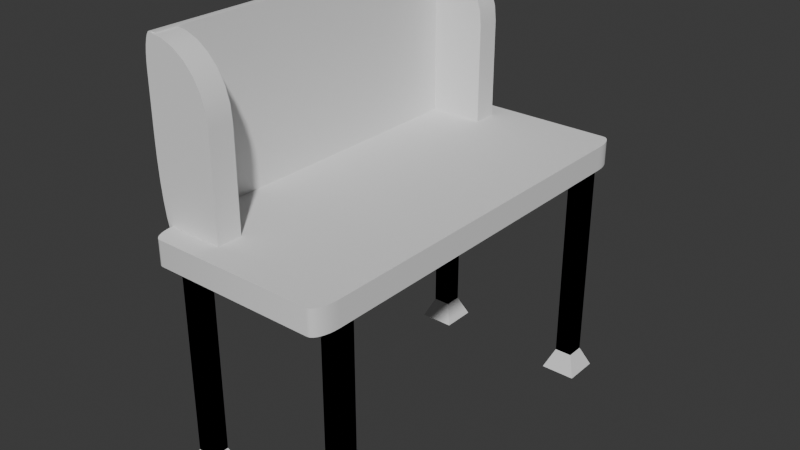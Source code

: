# Source: work_bench_.blend  (saved by Blender 4.1.23; exported with 4.5.12 LTS)
import bpy
from mathutils import Matrix  # noqa: F401  (used for matrix-valued properties, if any)

bpy.ops.wm.read_factory_settings(use_empty=True)
scene = bpy.context.scene
scene.name = 'Scene'

# ---- collections
col_collection = bpy.data.collections.new('Collection'); scene.collection.children.link(col_collection)

# ---- world
world_world = bpy.data.worlds.new('World'); scene.world = world_world
world_world.use_nodes = True; world_world.node_tree.nodes.clear()
_N = world_world.node_tree.nodes; _L = world_world.node_tree.links
n0 = _N.new('ShaderNodeOutputWorld'); n0.name = 'World Output'; n0.location = (300, 300)
n1 = _N.new('ShaderNodeBackground'); n1.name = 'Background'; n1.location = (10, 300)
n1.inputs[0].default_value = (0.05088, 0.05088, 0.05088, 1.0)
_L.new(n1.outputs[0], n0.inputs[0])
n0.is_active_output = True
world_world.color = (0.05088, 0.05088, 0.05088)
world_world.use_sun_shadow = False
world_world.sun_shadow_jitter_overblur = 0.0

# ---- meshes
me_cube_001 = bpy.data.meshes.new('Cube.001')
me_cube_001.from_pydata([(-1.0, -1.0, -1.0), (-1.0, -1.0, 1.0), (-1.0, 1.0, -1.0), (-1.0, 1.0, 1.0), (1.0, -1.0, -1.0), (1.0, -1.0, 1.0), (1.0, 1.0, -1.0), (1.0, 1.0, 1.0), (18.98, -1.0, -1.0), (18.98, -1.0, 1.0), (18.98, 1.0, -1.0), (18.98, 1.0, 1.0), (16.98, -1.0, -1.0), (16.98, -1.0, 1.0), (16.98, 1.0, -1.0), (16.98, 1.0, 1.0), (-1.0, 40.11, -1.0), (-1.0, 40.11, 1.0), (-1.0, 38.11, -1.0), (-1.0, 38.11, 1.0), (1.0, 40.11, -1.0), (1.0, 40.11, 1.0), (1.0, 38.11, -1.0), (1.0, 38.11, 1.0), (18.98, 40.11, -1.0), (18.98, 40.11, 1.0), (18.98, 38.11, -1.0), (18.98, 38.11, 1.0), (16.98, 40.11, -1.0), (16.98, 40.11, 1.0), (16.98, 38.11, -1.0), (16.98, 38.11, 1.0), (-1.0, -1.0, 1.0), (-1.0, -1.0, -1.0), (-1.0, 1.0, 1.0), (-1.0, 1.0, -1.0), (1.0, -1.0, 1.0), (1.0, -1.0, -1.0), (1.0, 1.0, 1.0), (1.0, 1.0, -1.0), (18.98, -1.0, 1.0), (18.98, -1.0, -1.0), (18.98, 1.0, 1.0), (18.98, 1.0, -1.0), (16.98, -1.0, 1.0), (16.98, -1.0, -1.0), (16.98, 1.0, 1.0), (16.98, 1.0, -1.0), (-1.0, 40.11, 1.0), (-1.0, 40.11, -1.0), (-1.0, 38.11, 1.0), (-1.0, 38.11, -1.0), (1.0, 40.11, 1.0), (1.0, 40.11, -1.0), (1.0, 38.11, 1.0), (1.0, 38.11, -1.0), (18.98, 40.11, 1.0), (18.98, 40.11, -1.0), (18.98, 38.11, 1.0), (18.98, 38.11, -1.0), (16.98, 40.11, 1.0), (16.98, 40.11, -1.0), (16.98, 38.11, 1.0), (16.98, 38.11, -1.0), (15.99, 37.12, -1.0), (16.99, 38.12, -0.8262), (15.99, 41.12, -1.0), (16.99, 40.12, -0.8262), (19.99, 37.12, -1.0), (18.99, 38.12, -0.8262), (19.99, 41.12, -1.0), (18.99, 40.12, -0.8262), (1.99, 37.12, -1.0), (0.9896, 38.12, -0.8262), (1.99, 41.12, -1.0), (0.9896, 40.12, -0.8262), (-2.01, 37.12, -1.0), (-1.01, 38.12, -0.8262), (-2.01, 41.12, -1.0), (-1.01, 40.12, -0.8262), (15.99, 1.997, -1.0), (16.99, 0.9966, -0.8262), (15.99, -2.003, -1.0), (16.99, -1.003, -0.8262), (19.99, 1.997, -1.0), (18.99, 0.9966, -0.8262), (19.99, -2.003, -1.0), (18.99, -1.003, -0.8262), (1.99, 1.997, -1.0), (0.9896, 0.9966, -0.8262), (1.99, -2.003, -1.0), (0.9896, -1.003, -0.8262), (-2.01, 1.997, -1.0), (-1.01, 0.9966, -0.8262), (-2.01, -2.003, -1.0), (-1.01, -1.003, -0.8262)], [], [(0, 1, 3, 2), (2, 3, 7, 6), (6, 7, 5, 4), (4, 5, 1, 0), (2, 6, 4, 0), (7, 3, 1, 5), (8, 10, 11, 9), (10, 14, 15, 11), (14, 12, 13, 15), (12, 8, 9, 13), (10, 8, 12, 14), (15, 13, 9, 11), (16, 18, 19, 17), (18, 22, 23, 19), (22, 20, 21, 23), (20, 16, 17, 21), (18, 16, 20, 22), (23, 21, 17, 19), (24, 25, 27, 26), (26, 27, 31, 30), (30, 31, 29, 28), (28, 29, 25, 24), (26, 30, 28, 24), (31, 27, 25, 29), (32, 34, 35, 33), (34, 38, 39, 35), (38, 36, 37, 39), (36, 32, 33, 37), (34, 32, 36, 38), (39, 37, 33, 35), (40, 41, 43, 42), (42, 43, 47, 46), (46, 47, 45, 44), (44, 45, 41, 40), (42, 46, 44, 40), (47, 43, 41, 45), (48, 49, 51, 50), (50, 51, 55, 54), (54, 55, 53, 52), (52, 53, 49, 48), (50, 54, 52, 48), (55, 51, 49, 53), (56, 58, 59, 57), (58, 62, 63, 59), (62, 60, 61, 63), (60, 56, 57, 61), (58, 56, 60, 62), (63, 61, 57, 59), (64, 65, 67, 66), (66, 67, 71, 70), (70, 71, 69, 68), (68, 69, 65, 64), (66, 70, 68, 64), (71, 67, 65, 69), (72, 74, 75, 73), (74, 78, 79, 75), (78, 76, 77, 79), (76, 72, 73, 77), (74, 72, 76, 78), (79, 77, 73, 75), (80, 82, 83, 81), (82, 86, 87, 83), (86, 84, 85, 87), (84, 80, 81, 85), (82, 80, 84, 86), (87, 85, 81, 83), (88, 89, 91, 90), (90, 91, 95, 94), (94, 95, 93, 92), (92, 93, 89, 88), (90, 94, 92, 88), (95, 91, 89, 93)])
_uv = me_cube_001.uv_layers.new(name='UVMap')
_uv.uv.foreach_set('vector', [0.375, 0.0, 0.625, 0.0, 0.625, 0.25, 0.375, 0.25, 0.375, 0.25, 0.625, 0.25, 0.625, 0.5, 0.375, 0.5, 0.375, 0.5, 0.625, 0.5, 0.625, 0.75, 0.375, 0.75, 0.375, 0.75, 0.625, 0.75, 0.625, 1.0, 0.375, 1.0, 0.125, 0.5, 0.375, 0.5, 0.375, 0.75, 0.125, 0.75, 0.625, 0.5, 0.875, 0.5, 0.875, 0.75, 0.625, 0.75, 0.375, 0.0, 0.375, 0.25, 0.625, 0.25, 0.625, 0.0, 0.375, 0.25, 0.375, 0.5, 0.625, 0.5, 0.625, 0.25, 0.375, 0.5, 0.375, 0.75, 0.625, 0.75, 0.625, 0.5, 0.375, 0.75, 0.375, 1.0, 0.625, 1.0, 0.625, 0.75, 0.125, 0.5, 0.125, 0.75, 0.375, 0.75, 0.375, 0.5, 0.625, 0.5, 0.625, 0.75, 0.875, 0.75, 0.875, 0.5, 0.375, 0.0, 0.375, 0.25, 0.625, 0.25, 0.625, 0.0, 0.375, 0.25, 0.375, 0.5, 0.625, 0.5, 0.625, 0.25, 0.375, 0.5, 0.375, 0.75, 0.625, 0.75, 0.625, 0.5, 0.375, 0.75, 0.375, 1.0, 0.625, 1.0, 0.625, 0.75, 0.125, 0.5, 0.125, 0.75, 0.375, 0.75, 0.375, 0.5, 0.625, 0.5, 0.625, 0.75, 0.875, 0.75, 0.875, 0.5, 0.375, 0.0, 0.625, 0.0, 0.625, 0.25, 0.375, 0.25, 0.375, 0.25, 0.625, 0.25, 0.625, 0.5, 0.375, 0.5, 0.375, 0.5, 0.625, 0.5, 0.625, 0.75, 0.375, 0.75, 0.375, 0.75, 0.625, 0.75, 0.625, 1.0, 0.375, 1.0, 0.125, 0.5, 0.375, 0.5, 0.375, 0.75, 0.125, 0.75, 0.625, 0.5, 0.875, 0.5, 0.875, 0.75, 0.625, 0.75, 0.375, 0.0, 0.375, 0.25, 0.625, 0.25, 0.625, 0.0, 0.375, 0.25, 0.375, 0.5, 0.625, 0.5, 0.625, 0.25, 0.375, 0.5, 0.375, 0.75, 0.625, 0.75, 0.625, 0.5, 0.375, 0.75, 0.375, 1.0, 0.625, 1.0, 0.625, 0.75, 0.125, 0.5, 0.125, 0.75, 0.375, 0.75, 0.375, 0.5, 0.625, 0.5, 0.625, 0.75, 0.875, 0.75, 0.875, 0.5, 0.375, 0.0, 0.625, 0.0, 0.625, 0.25, 0.375, 0.25, 0.375, 0.25, 0.625, 0.25, 0.625, 0.5, 0.375, 0.5, 0.375, 0.5, 0.625, 0.5, 0.625, 0.75, 0.375, 0.75, 0.375, 0.75, 0.625, 0.75, 0.625, 1.0, 0.375, 1.0, 0.125, 0.5, 0.375, 0.5, 0.375, 0.75, 0.125, 0.75, 0.625, 0.5, 0.875, 0.5, 0.875, 0.75, 0.625, 0.75, 0.375, 0.0, 0.625, 0.0, 0.625, 0.25, 0.375, 0.25, 0.375, 0.25, 0.625, 0.25, 0.625, 0.5, 0.375, 0.5, 0.375, 0.5, 0.625, 0.5, 0.625, 0.75, 0.375, 0.75, 0.375, 0.75, 0.625, 0.75, 0.625, 1.0, 0.375, 1.0, 0.125, 0.5, 0.375, 0.5, 0.375, 0.75, 0.125, 0.75, 0.625, 0.5, 0.875, 0.5, 0.875, 0.75, 0.625, 0.75, 0.375, 0.0, 0.375, 0.25, 0.625, 0.25, 0.625, 0.0, 0.375, 0.25, 0.375, 0.5, 0.625, 0.5, 0.625, 0.25, 0.375, 0.5, 0.375, 0.75, 0.625, 0.75, 0.625, 0.5, 0.375, 0.75, 0.375, 1.0, 0.625, 1.0, 0.625, 0.75, 0.125, 0.5, 0.125, 0.75, 0.375, 0.75, 0.375, 0.5, 0.625, 0.5, 0.625, 0.75, 0.875, 0.75, 0.875, 0.5, 0.375, 0.0, 0.625, 0.0, 0.625, 0.25, 0.375, 0.25, 0.375, 0.25, 0.625, 0.25, 0.625, 0.5, 0.375, 0.5, 0.375, 0.5, 0.625, 0.5, 0.625, 0.75, 0.375, 0.75, 0.375, 0.75, 0.625, 0.75, 0.625, 1.0, 0.375, 1.0, 0.125, 0.5, 0.375, 0.5, 0.375, 0.75, 0.125, 0.75, 0.625, 0.5, 0.875, 0.5, 0.875, 0.75, 0.625, 0.75, 0.375, 0.0, 0.375, 0.25, 0.625, 0.25, 0.625, 0.0, 0.375, 0.25, 0.375, 0.5, 0.625, 0.5, 0.625, 0.25, 0.375, 0.5, 0.375, 0.75, 0.625, 0.75, 0.625, 0.5, 0.375, 0.75, 0.375, 1.0, 0.625, 1.0, 0.625, 0.75, 0.125, 0.5, 0.125, 0.75, 0.375, 0.75, 0.375, 0.5, 0.625, 0.5, 0.625, 0.75, 0.875, 0.75, 0.875, 0.5, 0.375, 0.0, 0.375, 0.25, 0.625, 0.25, 0.625, 0.0, 0.375, 0.25, 0.375, 0.5, 0.625, 0.5, 0.625, 0.25, 0.375, 0.5, 0.375, 0.75, 0.625, 0.75, 0.625, 0.5, 0.375, 0.75, 0.375, 1.0, 0.625, 1.0, 0.625, 0.75, 0.125, 0.5, 0.125, 0.75, 0.375, 0.75, 0.375, 0.5, 0.625, 0.5, 0.625, 0.75, 0.875, 0.75, 0.875, 0.5, 0.375, 0.0, 0.625, 0.0, 0.625, 0.25, 0.375, 0.25, 0.375, 0.25, 0.625, 0.25, 0.625, 0.5, 0.375, 0.5, 0.375, 0.5, 0.625, 0.5, 0.625, 0.75, 0.375, 0.75, 0.375, 0.75, 0.625, 0.75, 0.625, 1.0, 0.375, 1.0, 0.125, 0.5, 0.375, 0.5, 0.375, 0.75, 0.125, 0.75, 0.625, 0.5, 0.875, 0.5, 0.875, 0.75, 0.625, 0.75])
me_cube_001.update()
me_cube_002 = bpy.data.meshes.new('Cube.002')
me_cube_002.from_pydata([(-0.885, -1.0, -1.0), (-1.0, -0.885, -1.0), (-0.9106, -0.9971, -1.0), (-0.9349, -0.9886, -1.0), (-0.9567, -0.9749, -1.0), (-0.9749, -0.9567, -1.0), (-0.9886, -0.9349, -1.0), (-0.9971, -0.9106, -1.0), (-1.0, -0.885, 1.0), (-0.885, -1.0, 1.0), (-0.9971, -0.9106, 1.0), (-0.9886, -0.9349, 1.0), (-0.9749, -0.9567, 1.0), (-0.9567, -0.9749, 1.0), (-0.9349, -0.9886, 1.0), (-0.9106, -0.9971, 1.0), (-1.0, 0.885, -1.0), (-0.885, 1.0, -1.0), (-0.9971, 0.9106, -1.0), (-0.9886, 0.9349, -1.0), (-0.9749, 0.9567, -1.0), (-0.9567, 0.9749, -1.0), (-0.9349, 0.9886, -1.0), (-0.9106, 0.9971, -1.0), (-0.885, 1.0, 1.0), (-1.0, 0.885, 1.0), (-0.9106, 0.9971, 1.0), (-0.9349, 0.9886, 1.0), (-0.9567, 0.9749, 1.0), (-0.9749, 0.9567, 1.0), (-0.9886, 0.9349, 1.0), (-0.9971, 0.9106, 1.0), (1.0, -0.885, -1.0), (0.885, -1.0, -1.0), (0.9971, -0.9106, -1.0), (0.9886, -0.9349, -1.0), (0.9749, -0.9567, -1.0), (0.9567, -0.9749, -1.0), (0.9349, -0.9886, -1.0), (0.9106, -0.9971, -1.0), (0.885, -1.0, 1.0), (1.0, -0.885, 1.0), (0.9106, -0.9971, 1.0), (0.9349, -0.9886, 1.0), (0.9567, -0.9749, 1.0), (0.9749, -0.9567, 1.0), (0.9886, -0.9349, 1.0), (0.9971, -0.9106, 1.0), (0.885, 1.0, -1.0), (1.0, 0.885, -1.0), (0.9106, 0.9971, -1.0), (0.9349, 0.9886, -1.0), (0.9567, 0.9749, -1.0), (0.9749, 0.9567, -1.0), (0.9886, 0.9349, -1.0), (0.9971, 0.9106, -1.0), (1.0, 0.885, 1.0), (0.885, 1.0, 1.0), (0.9971, 0.9106, 1.0), (0.9886, 0.9349, 1.0), (0.9749, 0.9567, 1.0), (0.9567, 0.9749, 1.0), (0.9349, 0.9886, 1.0), (0.9106, 0.9971, 1.0)], [], [(33, 40, 9, 0), (49, 56, 41, 32), (56, 58, 59, 60, 61, 62, 63, 57, 24, 26, 27, 28, 29, 30, 31, 25, 8, 10, 11, 12, 13, 14, 15, 9, 40, 42, 43, 44, 45, 46, 47, 41), (1, 8, 25, 16), (17, 24, 57, 48), (0, 9, 15, 2), (2, 15, 14, 3), (3, 14, 13, 4), (4, 13, 12, 5), (5, 12, 11, 6), (6, 11, 10, 7), (7, 10, 8, 1), (24, 17, 23, 26), (26, 23, 22, 27), (27, 22, 21, 28), (28, 21, 20, 29), (29, 20, 19, 30), (30, 19, 18, 31), (31, 18, 16, 25), (56, 49, 55, 58), (58, 55, 54, 59), (59, 54, 53, 60), (60, 53, 52, 61), (61, 52, 51, 62), (62, 51, 50, 63), (63, 50, 48, 57), (40, 33, 39, 42), (42, 39, 38, 43), (43, 38, 37, 44), (44, 37, 36, 45), (45, 36, 35, 46), (46, 35, 34, 47), (47, 34, 32, 41), (16, 18, 19, 20, 21, 22, 23, 17, 48, 50, 51, 52, 53, 54, 55, 49, 32, 34, 35, 36, 37, 38, 39, 33, 0, 2, 3, 4, 5, 6, 7, 1)])
me_cube_002.polygons.foreach_set('use_smooth', [True] * 34)
_k = set([(0, 2), (0, 33), (1, 7), (1, 16), (2, 3), (3, 4), (4, 5), (5, 6), (6, 7), (8, 10), (8, 25), (9, 15), (9, 40), (10, 11), (11, 12), (12, 13), (13, 14), (14, 15), (16, 18), (17, 23), (17, 48), (18, 19), (19, 20), (20, 21), (21, 22), (22, 23), (24, 26), (24, 57), (25, 31), (26, 27), (27, 28), (28, 29), (29, 30), (30, 31), (32, 34), (32, 49), (33, 39), (34, 35), (35, 36), (36, 37), (37, 38), (38, 39), (40, 42), (41, 47), (41, 56), (42, 43), (43, 44), (44, 45), (45, 46), (46, 47), (48, 50), (49, 55), (50, 51), (51, 52), (52, 53), (53, 54), (54, 55), (56, 58), (57, 63), (58, 59), (59, 60), (60, 61), (61, 62), (62, 63)])
me_cube_002.attributes.new('sharp_edge', 'BOOLEAN', 'EDGE').data.foreach_set('value', [ (min(e.vertices), max(e.vertices)) in _k for e in me_cube_002.edges])
_uv = me_cube_002.uv_layers.new(name='UVMap')
_uv.uv.foreach_set('vector', [0.375, 0.7644, 0.625, 0.7644, 0.625, 0.9856, 0.375, 0.9856, 0.375, 0.5144, 0.625, 0.5144, 0.625, 0.7356, 0.375, 0.7356, 0.625, 0.5144, 0.6254, 0.5112, 0.6264, 0.5081, 0.6281, 0.5054, 0.6304, 0.5031, 0.6331, 0.5014, 0.6362, 0.5004, 0.6394, 0.5, 0.8606, 0.5, 0.8638, 0.5004, 0.8669, 0.5014, 0.8696, 0.5031, 0.8719, 0.5054, 0.8736, 0.5081, 0.8746, 0.5112, 0.875, 0.5144, 0.875, 0.7356, 0.8746, 0.7388, 0.8736, 0.7419, 0.8719, 0.7446, 0.8696, 0.7469, 0.8669, 0.7486, 0.8638, 0.7496, 0.8606, 0.75, 0.6394, 0.75, 0.6362, 0.7496, 0.6331, 0.7486, 0.6304, 0.7469, 0.6281, 0.7446, 0.6264, 0.7419, 0.6254, 0.7388, 0.625, 0.7356, 0.375, 0.01437, 0.625, 0.01437, 0.625, 0.2356, 0.375, 0.2356, 0.375, 0.2644, 0.625, 0.2644, 0.625, 0.4856, 0.375, 0.4856, 0.375, 0.9856, 0.625, 0.9856, 0.625, 0.9888, 0.375, 0.9888, 0.375, 0.9888, 0.625, 0.9888, 0.625, 0.9919, 0.375, 0.9919, 0.375, 0.9919, 0.625, 0.9919, 0.625, 1.0, 0.375, 1.0, 0.375, 0.0, 0.625, 0.0, 0.625, 0.005411, 0.375, 0.005411, 0.375, 0.005411, 0.625, 0.005411, 0.625, 0.008136, 0.375, 0.008136, 0.375, 0.008136, 0.625, 0.008136, 0.625, 0.01117, 0.375, 0.01117, 0.375, 0.01117, 0.625, 0.01117, 0.625, 0.01437, 0.375, 0.01437, 0.625, 0.2644, 0.375, 0.2644, 0.375, 0.2612, 0.625, 0.2612, 0.625, 0.2612, 0.375, 0.2612, 0.375, 0.2581, 0.625, 0.2581, 0.625, 0.2581, 0.375, 0.2581, 0.375, 0.2554, 0.625, 0.2554, 0.625, 0.2554, 0.375, 0.2554, 0.375, 0.2446, 0.625, 0.2446, 0.625, 0.2446, 0.375, 0.2446, 0.375, 0.2419, 0.625, 0.2419, 0.625, 0.2419, 0.375, 0.2419, 0.375, 0.2388, 0.625, 0.2388, 0.625, 0.2388, 0.375, 0.2388, 0.375, 0.2356, 0.625, 0.2356, 0.625, 0.5144, 0.375, 0.5144, 0.375, 0.5112, 0.625, 0.5112, 0.625, 0.5112, 0.375, 0.5112, 0.375, 0.5081, 0.625, 0.5081, 0.625, 0.5081, 0.375, 0.5081, 0.375, 0.5054, 0.625, 0.5054, 0.625, 0.5054, 0.375, 0.5054, 0.375, 0.4946, 0.625, 0.4946, 0.625, 0.4946, 0.375, 0.4946, 0.375, 0.4919, 0.625, 0.4919, 0.625, 0.4919, 0.375, 0.4919, 0.375, 0.4888, 0.625, 0.4888, 0.625, 0.4888, 0.375, 0.4888, 0.375, 0.4856, 0.625, 0.4856, 0.625, 0.7644, 0.375, 0.7644, 0.375, 0.7612, 0.625, 0.7612, 0.625, 0.7612, 0.375, 0.7612, 0.375, 0.7581, 0.625, 0.7581, 0.625, 0.7581, 0.375, 0.7581, 0.375, 0.7554, 0.625, 0.7554, 0.625, 0.7554, 0.375, 0.7554, 0.375, 0.7446, 0.625, 0.7446, 0.625, 0.7446, 0.375, 0.7446, 0.375, 0.7419, 0.625, 0.7419, 0.625, 0.7419, 0.375, 0.7419, 0.375, 0.7388, 0.625, 0.7388, 0.625, 0.7388, 0.375, 0.7388, 0.375, 0.7356, 0.625, 0.7356, 0.125, 0.5144, 0.1254, 0.5112, 0.1264, 0.5081, 0.1281, 0.5054, 0.1304, 0.5031, 0.1331, 0.5014, 0.1362, 0.5004, 0.1394, 0.5, 0.3606, 0.5, 0.3638, 0.5004, 0.3669, 0.5014, 0.3696, 0.5031, 0.3719, 0.5054, 0.3736, 0.5081, 0.3746, 0.5112, 0.375, 0.5144, 0.375, 0.7356, 0.3746, 0.7388, 0.3736, 0.7419, 0.3719, 0.7446, 0.3696, 0.7469, 0.3669, 0.7486, 0.3638, 0.7496, 0.3606, 0.75, 0.1394, 0.75, 0.1362, 0.7496, 0.1331, 0.7486, 0.1304, 0.7469, 0.1281, 0.7446, 0.1264, 0.7419, 0.1254, 0.7388, 0.125, 0.7356])
me_cube_002.update()
me_cube_004 = bpy.data.meshes.new('Cube.004')
me_cube_004.from_pydata([(1.0, -1.0, -1.0), (1.0, -1.0, 5.049), (1.0, 1.0, -1.0), (1.0, 1.0, 5.049), (-1.0, -1.0, 2.109), (1.0, -1.0, -1.0), (-0.9499, -1.0, 1.418), (-0.8019, -1.0, 0.7603), (-0.5637, -1.0, 0.1708), (-0.247, -1.0, -0.3216), (0.1322, -1.0, -0.6921), (0.555, -1.0, -0.922), (1.0, 1.0, -1.0), (-1.0, 1.0, 2.109), (0.555, 1.0, -0.922), (0.1322, 1.0, -0.6921), (-0.247, 1.0, -0.3216), (-0.5637, 1.0, 0.1708), (-0.8019, 1.0, 0.7603), (-0.9499, 1.0, 1.418), (0.08563, -1.0, 5.049), (-1.0, -1.0, 3.964), (-0.1559, -1.0, 5.022), (-0.3854, -1.0, 4.942), (-0.5912, -1.0, 4.812), (-0.7632, -1.0, 4.64), (-0.8925, -1.0, 4.435), (-0.9728, -1.0, 4.205), (-1.0, 1.0, 3.964), (0.08563, 1.0, 5.049), (-0.9728, 1.0, 4.205), (-0.8925, 1.0, 4.435), (-0.7632, 1.0, 4.64), (-0.5912, 1.0, 4.812), (-0.3854, 1.0, 4.942), (-0.1559, 1.0, 5.022)], [], [(4, 21, 28, 13), (2, 3, 1, 0), (12, 14, 15, 16, 17, 18, 19, 13, 28, 30, 31, 32, 33, 34, 35, 29, 3, 2), (0, 1, 20, 22, 23, 24, 25, 26, 27, 21, 4, 6, 7, 8, 9, 10, 11, 5), (12, 5, 11, 14), (14, 11, 10, 15), (15, 10, 9, 16), (16, 9, 8, 17), (17, 8, 7, 18), (18, 7, 6, 19), (19, 6, 4, 13), (12, 2, 0, 5), (20, 29, 35, 22), (22, 35, 34, 23), (23, 34, 33, 24), (24, 33, 32, 25), (25, 32, 31, 26), (26, 31, 30, 27), (27, 30, 28, 21), (3, 29, 20, 1)])
me_cube_004.polygons.foreach_set('use_smooth', [True] * 20)
_k = set([(0, 1), (0, 2), (0, 5), (1, 3), (1, 20), (2, 3), (2, 12), (3, 29), (4, 6), (4, 21), (5, 11), (5, 12), (6, 7), (7, 8), (8, 9), (9, 10), (10, 11), (12, 14), (13, 19), (13, 28), (14, 15), (15, 16), (16, 17), (17, 18), (18, 19), (20, 22), (21, 27), (22, 23), (23, 24), (24, 25), (25, 26), (26, 27), (28, 30), (29, 35), (30, 31), (31, 32), (32, 33), (33, 34), (34, 35)])
me_cube_004.attributes.new('sharp_edge', 'BOOLEAN', 'EDGE').data.foreach_set('value', [ (min(e.vertices), max(e.vertices)) in _k for e in me_cube_004.edges])
_uv = me_cube_004.uv_layers.new(name='UVMap')
_uv.uv.foreach_set('vector', [0.5035, 0.0, 0.5801, 0.0, 0.5801, 0.25, 0.5035, 0.25, 0.375, 0.5, 0.625, 0.5, 0.625, 0.75, 0.375, 0.75, 0.375, 0.5, 0.3782, 0.4444, 0.3877, 0.3915, 0.403, 0.3441, 0.4234, 0.3045, 0.4478, 0.2748, 0.4749, 0.2563, 0.5035, 0.25, 0.5801, 0.25, 0.5901, 0.2534, 0.5996, 0.2634, 0.6081, 0.2796, 0.6152, 0.3011, 0.6206, 0.3268, 0.6239, 0.3555, 0.625, 0.3857, 0.625, 0.5, 0.375, 0.5, 0.375, 0.75, 0.625, 0.75, 0.625, 0.8643, 0.6239, 0.8945, 0.6206, 0.9232, 0.6152, 0.9489, 0.6081, 0.9704, 0.5996, 0.9866, 0.5901, 0.9966, 0.5801, 1.0, 0.5035, 1.0, 0.4749, 0.9937, 0.4478, 0.9752, 0.4234, 0.9455, 0.403, 0.9059, 0.3877, 0.8585, 0.3782, 0.8056, 0.375, 0.75, 0.375, 0.5, 0.375, 0.75, 0.3194, 0.75, 0.3194, 0.5, 0.3194, 0.5, 0.3194, 0.75, 0.2665, 0.75, 0.2665, 0.5, 0.2665, 0.5, 0.2665, 0.75, 0.2191, 0.75, 0.2191, 0.5, 0.2191, 0.5, 0.2191, 0.75, 0.125, 0.75, 0.125, 0.5, 0.375, 0.25, 0.375, 0.0, 0.4478, 0.0, 0.4478, 0.25, 0.4478, 0.25, 0.4478, 0.0, 0.4749, 0.0, 0.4749, 0.25, 0.4749, 0.25, 0.4749, 0.0, 0.5035, 0.0, 0.5035, 0.25, 0.375, 0.5, 0.375, 0.5, 0.375, 0.75, 0.375, 0.75, 0.7393, 0.75, 0.7393, 0.5, 0.7695, 0.5, 0.7695, 0.75, 0.7695, 0.75, 0.7695, 0.5, 0.7982, 0.5, 0.7982, 0.75, 0.7982, 0.75, 0.7982, 0.5, 0.875, 0.5, 0.875, 0.75, 0.625, 0.0, 0.625, 0.25, 0.6081, 0.25, 0.6081, 0.0, 0.6081, 0.0, 0.6081, 0.25, 0.5996, 0.25, 0.5996, 0.0, 0.5996, 0.0, 0.5996, 0.25, 0.5901, 0.25, 0.5901, 0.0, 0.5901, 0.0, 0.5901, 0.25, 0.5801, 0.25, 0.5801, 0.0, 0.625, 0.5, 0.7393, 0.5, 0.7393, 0.75, 0.625, 0.75])
me_cube_004.update()
me_cube_005 = bpy.data.meshes.new('Cube.005')
me_cube_005.from_pydata([(-1.0, -1.0, -1.0), (-1.0, -1.0, 4.567), (-1.0, 1.0, -1.0), (-1.0, 1.0, 4.567), (1.0, -1.0, -1.0), (1.0, 1.0, -1.0), (1.0, -1.0, 2.384), (-1.0, -1.0, 4.567), (0.9499, -1.0, 2.869), (0.8019, -1.0, 3.331), (0.5637, -1.0, 3.745), (0.247, -1.0, 4.09), (-0.1322, -1.0, 4.35), (-0.555, -1.0, 4.512), (-1.0, 1.0, 4.567), (1.0, 1.0, 2.384), (-0.555, 1.0, 4.512), (-0.1322, 1.0, 4.35), (0.247, 1.0, 4.09), (0.5637, 1.0, 3.745), (0.8019, 1.0, 3.331), (0.9499, 1.0, 2.869)], [], [(0, 1, 3, 2), (4, 6, 8, 9, 10, 11, 12, 13, 7, 1, 0), (2, 3, 14, 16, 17, 18, 19, 20, 21, 15, 5), (2, 5, 4, 0), (5, 15, 6, 4), (14, 7, 13, 16), (16, 13, 12, 17), (17, 12, 11, 18), (18, 11, 10, 19), (19, 10, 9, 20), (20, 9, 8, 21), (21, 8, 6, 15), (14, 3, 1, 7)])
me_cube_005.polygons.foreach_set('use_smooth', [True] * 13)
_k = set([(0, 1), (0, 2), (0, 4), (1, 3), (1, 7), (2, 3), (2, 5), (3, 14), (4, 5), (4, 6), (5, 15), (6, 8), (7, 13), (8, 9), (9, 10), (10, 11), (11, 12), (12, 13), (14, 16), (15, 21), (16, 17), (17, 18), (18, 19), (19, 20), (20, 21)])
me_cube_005.attributes.new('sharp_edge', 'BOOLEAN', 'EDGE').data.foreach_set('value', [ (min(e.vertices), max(e.vertices)) in _k for e in me_cube_005.edges])
_uv = me_cube_005.uv_layers.new(name='UVMap')
_uv.uv.foreach_set('vector', [0.375, 0.0, 0.625, 0.0, 0.625, 0.25, 0.375, 0.25, 0.375, 0.75, 0.527, 0.75, 0.5488, 0.7563, 0.5695, 0.7748, 0.5881, 0.8045, 0.6036, 0.8441, 0.6153, 0.8915, 0.6225, 0.9444, 0.625, 1.0, 0.625, 1.0, 0.375, 1.0, 0.375, 0.25, 0.625, 0.25, 0.625, 0.25, 0.6225, 0.3056, 0.6153, 0.3585, 0.6036, 0.4059, 0.5881, 0.4455, 0.5695, 0.4752, 0.5488, 0.4937, 0.527, 0.5, 0.375, 0.5, 0.125, 0.5, 0.375, 0.5, 0.375, 0.75, 0.125, 0.75, 0.375, 0.5, 0.527, 0.5, 0.527, 0.75, 0.375, 0.75, 0.875, 0.5, 0.875, 0.75, 0.8194, 0.75, 0.8194, 0.5, 0.8194, 0.5, 0.8194, 0.75, 0.7665, 0.75, 0.7665, 0.5, 0.7665, 0.5, 0.7665, 0.75, 0.7191, 0.75, 0.7191, 0.5, 0.7191, 0.5, 0.7191, 0.75, 0.5881, 0.75, 0.5881, 0.5, 0.5881, 0.5, 0.5881, 0.75, 0.5695, 0.75, 0.5695, 0.5, 0.5695, 0.5, 0.5695, 0.75, 0.5488, 0.75, 0.5488, 0.5, 0.5488, 0.5, 0.5488, 0.75, 0.527, 0.75, 0.527, 0.5, 0.875, 0.5, 0.875, 0.5, 0.875, 0.75, 0.875, 0.75])
me_cube_005.update()

# ---- objects
ob_cube = bpy.data.objects.new('Cube', me_cube_001)
ob_cube_001 = bpy.data.objects.new('Cube.001', me_cube_002)
ob_cube_003 = bpy.data.objects.new('Cube.003', me_cube_004)
ob_cube_002 = bpy.data.objects.new('Cube.002', me_cube_005)

# ---- transforms, parenting, visibility, modifiers, constraints
ob_cube.location = (-2.697, -5.867, 0.0)
ob_cube.scale = (0.3, 0.3, 4.0)
ob_cube_001.location = (0.0, 0.0, 4.0)
ob_cube_001.scale = (3.1, 7.0, -0.4159)
ob_cube_003.location = (-3.3, 0.0, 4.9)
ob_cube_003.scale = (0.2378, -6.2, 1.0)
ob_cube_002.location = (-2.221, -5.837, 5.366)
ob_cube_002.scale = (1.0, 0.4169, 1.0)
_m = ob_cube_002.modifiers.new('Mirror', 'MIRROR')
_m.use_axis = (False, True, False)
_m.mirror_object = ob_cube_003

# ---- collection membership
col_collection.objects.link(ob_cube)
col_collection.objects.link(ob_cube_001)
col_collection.objects.link(ob_cube_003)
col_collection.objects.link(ob_cube_002)

# ---- scene / render settings (as saved in the file)
scene.frame_start = 1; scene.frame_end = 250; scene.frame_set(1)
scene.render.engine = 'BLENDER_EEVEE_NEXT'
scene.cycles.sampling_pattern = 'TABULATED_SOBOL'
scene.eevee.ray_tracing_options.trace_max_roughness = 0.0
bpy.context.view_layer.update()

# ---- added for rendering (the .blend has no active camera and no usable light): camera, sun
cam_auto = bpy.data.cameras.new('AutoCamera')
cam_auto.lens = 50.0
cam_auto.sensor_width = 36.0
cam_auto.clip_end = 1000.0
ob_auto_camera = bpy.data.objects.new('AutoCamera', cam_auto)
scene.collection.objects.link(ob_auto_camera)
ob_auto_camera.location = (19.23, -23.2186, 18.4537)
ob_auto_camera.rotation_euler = (1.09748, -7.21219e-08, 0.694738)
scene.camera = ob_auto_camera
light_auto_sun = bpy.data.lights.new('AutoSun', 'SUN')
light_auto_sun.energy = 3.0
light_auto_sun.angle = 0.0523599
ob_auto_sun = bpy.data.objects.new('AutoSun', light_auto_sun)
scene.collection.objects.link(ob_auto_sun)
ob_auto_sun.rotation_euler = (0.872665, 0.174533, 0.523599)
bpy.context.view_layer.update()
